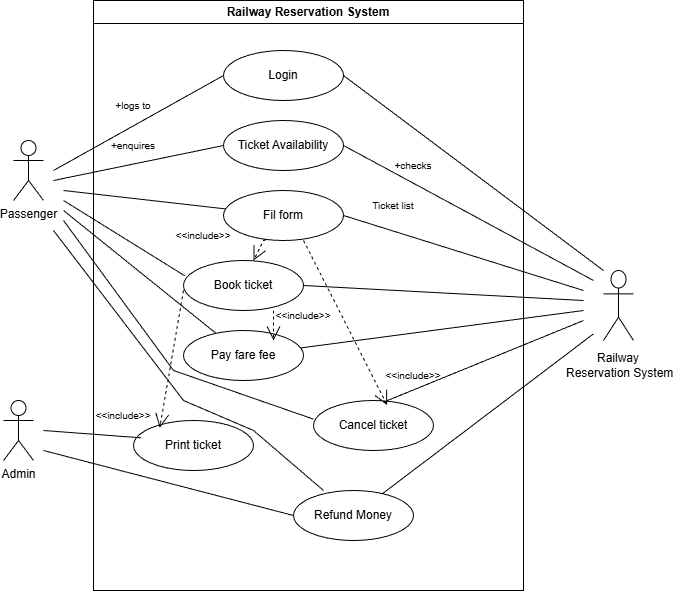

The diagram above was exported from draw.io. Its source (the exported page's mxGraphModel, read from the mxfile embedded in the PNG):
<mxGraphModel dx="772" dy="516" grid="1" gridSize="10" guides="1" tooltips="1" connect="1" arrows="1" fold="1" page="1" pageScale="1" pageWidth="690" pageHeight="980" math="0" shadow="0">
  <root>
    <mxCell id="0" />
    <mxCell id="1" parent="0" />
    <mxCell id="lbqdvzkDxiD6wSb8yv8G-1" parent="1" style="swimlane;whiteSpace=wrap;html=1;" value="Railway Reservation System" vertex="1">
      <mxGeometry height="590" width="430" x="110" y="10" as="geometry" />
    </mxCell>
    <mxCell id="lbqdvzkDxiD6wSb8yv8G-3" parent="lbqdvzkDxiD6wSb8yv8G-1" style="ellipse;whiteSpace=wrap;html=1;" value="Login" vertex="1">
      <mxGeometry height="50" width="120" x="130" y="50" as="geometry" />
    </mxCell>
    <mxCell id="lbqdvzkDxiD6wSb8yv8G-4" parent="lbqdvzkDxiD6wSb8yv8G-1" style="ellipse;whiteSpace=wrap;html=1;" value="Ticket Availability" vertex="1">
      <mxGeometry height="50" width="120" x="130" y="120" as="geometry" />
    </mxCell>
    <mxCell id="lbqdvzkDxiD6wSb8yv8G-5" parent="lbqdvzkDxiD6wSb8yv8G-1" style="ellipse;whiteSpace=wrap;html=1;" value="Fil form" vertex="1">
      <mxGeometry height="50" width="120" x="130" y="190" as="geometry" />
    </mxCell>
    <mxCell id="lbqdvzkDxiD6wSb8yv8G-6" parent="lbqdvzkDxiD6wSb8yv8G-1" style="ellipse;whiteSpace=wrap;html=1;" value="Book ticket" vertex="1">
      <mxGeometry height="50" width="120" x="90" y="260" as="geometry" />
    </mxCell>
    <mxCell id="lbqdvzkDxiD6wSb8yv8G-7" parent="lbqdvzkDxiD6wSb8yv8G-1" style="ellipse;whiteSpace=wrap;html=1;" value="Pay fare fee" vertex="1">
      <mxGeometry height="50" width="120" x="90" y="330" as="geometry" />
    </mxCell>
    <mxCell id="lbqdvzkDxiD6wSb8yv8G-8" parent="lbqdvzkDxiD6wSb8yv8G-1" style="ellipse;whiteSpace=wrap;html=1;" value="Print ticket" vertex="1">
      <mxGeometry height="50" width="120" x="40" y="420" as="geometry" />
    </mxCell>
    <mxCell id="lbqdvzkDxiD6wSb8yv8G-11" parent="lbqdvzkDxiD6wSb8yv8G-1" style="ellipse;whiteSpace=wrap;html=1;" value="Cancel ticket" vertex="1">
      <mxGeometry height="50" width="120" x="220" y="400" as="geometry" />
    </mxCell>
    <mxCell id="lbqdvzkDxiD6wSb8yv8G-12" parent="lbqdvzkDxiD6wSb8yv8G-1" style="ellipse;whiteSpace=wrap;html=1;" value="Refund Money" vertex="1">
      <mxGeometry height="50" width="120" x="200" y="490" as="geometry" />
    </mxCell>
    <mxCell id="lbqdvzkDxiD6wSb8yv8G-32" edge="1" parent="lbqdvzkDxiD6wSb8yv8G-1" style="endArrow=none;html=1;rounded=0;" target="lbqdvzkDxiD6wSb8yv8G-5" value="">
      <mxGeometry height="50" relative="1" width="50" as="geometry">
        <mxPoint x="-30" y="190" as="sourcePoint" />
        <mxPoint x="60" y="190" as="targetPoint" />
      </mxGeometry>
    </mxCell>
    <mxCell id="lbqdvzkDxiD6wSb8yv8G-38" edge="1" parent="lbqdvzkDxiD6wSb8yv8G-1" style="endArrow=none;html=1;rounded=0;entryX=1;entryY=0.5;entryDx=0;entryDy=0;" target="lbqdvzkDxiD6wSb8yv8G-4" value="">
      <mxGeometry height="50" relative="1" width="50" as="geometry">
        <mxPoint x="500" y="280" as="sourcePoint" />
        <mxPoint x="320" y="250" as="targetPoint" />
      </mxGeometry>
    </mxCell>
    <mxCell id="lbqdvzkDxiD6wSb8yv8G-39" edge="1" parent="lbqdvzkDxiD6wSb8yv8G-1" style="endArrow=none;html=1;rounded=0;entryX=1;entryY=0.5;entryDx=0;entryDy=0;" target="lbqdvzkDxiD6wSb8yv8G-5" value="">
      <mxGeometry height="50" relative="1" width="50" as="geometry">
        <mxPoint x="490" y="290" as="sourcePoint" />
        <mxPoint x="300" y="250" as="targetPoint" />
      </mxGeometry>
    </mxCell>
    <mxCell id="lbqdvzkDxiD6wSb8yv8G-40" edge="1" parent="lbqdvzkDxiD6wSb8yv8G-1" source="lbqdvzkDxiD6wSb8yv8G-6" style="endArrow=none;html=1;rounded=0;exitX=1;exitY=0.5;exitDx=0;exitDy=0;" value="">
      <mxGeometry height="50" relative="1" width="50" as="geometry">
        <mxPoint x="330" y="340" as="sourcePoint" />
        <mxPoint x="490" y="300" as="targetPoint" />
      </mxGeometry>
    </mxCell>
    <mxCell id="lbqdvzkDxiD6wSb8yv8G-41" edge="1" parent="lbqdvzkDxiD6wSb8yv8G-1" source="lbqdvzkDxiD6wSb8yv8G-7" style="endArrow=none;html=1;rounded=0;" value="">
      <mxGeometry height="50" relative="1" width="50" as="geometry">
        <mxPoint x="320" y="360" as="sourcePoint" />
        <mxPoint x="490" y="310" as="targetPoint" />
      </mxGeometry>
    </mxCell>
    <mxCell id="lbqdvzkDxiD6wSb8yv8G-43" edge="1" parent="lbqdvzkDxiD6wSb8yv8G-1" source="lbqdvzkDxiD6wSb8yv8G-12" style="endArrow=none;html=1;rounded=0;" value="">
      <mxGeometry height="50" relative="1" width="50" as="geometry">
        <mxPoint x="350" y="420" as="sourcePoint" />
        <mxPoint x="500" y="333.35" as="targetPoint" />
      </mxGeometry>
    </mxCell>
    <mxCell id="lbqdvzkDxiD6wSb8yv8G-51" edge="1" parent="lbqdvzkDxiD6wSb8yv8G-1" style="endArrow=open;endSize=12;dashed=1;html=1;rounded=0;entryX=0.219;entryY=0.147;entryDx=0;entryDy=0;entryPerimeter=0;" target="lbqdvzkDxiD6wSb8yv8G-8" value="">
      <mxGeometry relative="1" width="160" as="geometry">
        <mxPoint x="90" y="290" as="sourcePoint" />
        <mxPoint x="70" y="400" as="targetPoint" />
      </mxGeometry>
    </mxCell>
    <mxCell id="lbqdvzkDxiD6wSb8yv8G-52" parent="lbqdvzkDxiD6wSb8yv8G-1" style="text;html=1;whiteSpace=wrap;strokeColor=none;fillColor=none;align=center;verticalAlign=middle;rounded=0;" value="&lt;font style=&quot;font-size: 10px;&quot;&gt;&amp;lt;&amp;lt;include&amp;gt;&amp;gt;&lt;/font&gt;" vertex="1">
      <mxGeometry height="30" width="60" y="400" as="geometry" />
    </mxCell>
    <mxCell id="lbqdvzkDxiD6wSb8yv8G-55" edge="1" parent="lbqdvzkDxiD6wSb8yv8G-1" source="lbqdvzkDxiD6wSb8yv8G-5" style="endArrow=open;endSize=12;dashed=1;html=1;rounded=0;exitX=0.353;exitY=0.987;exitDx=0;exitDy=0;exitPerimeter=0;" value="">
      <mxGeometry relative="1" width="160" as="geometry">
        <Array as="points">
          <mxPoint x="170" y="240" />
        </Array>
        <mxPoint x="180" y="220" as="sourcePoint" />
        <mxPoint x="160" y="260" as="targetPoint" />
      </mxGeometry>
    </mxCell>
    <mxCell id="lbqdvzkDxiD6wSb8yv8G-60" edge="1" parent="lbqdvzkDxiD6wSb8yv8G-1" style="endArrow=open;endSize=12;dashed=1;html=1;rounded=0;entryX=0.614;entryY=0.093;entryDx=0;entryDy=0;entryPerimeter=0;" target="lbqdvzkDxiD6wSb8yv8G-11" value="">
      <mxGeometry relative="1" width="160" as="geometry">
        <mxPoint x="210" y="240" as="sourcePoint" />
        <mxPoint x="300" y="410" as="targetPoint" />
      </mxGeometry>
    </mxCell>
    <mxCell id="lbqdvzkDxiD6wSb8yv8G-61" parent="lbqdvzkDxiD6wSb8yv8G-1" style="text;html=1;whiteSpace=wrap;strokeColor=none;fillColor=none;align=center;verticalAlign=middle;rounded=0;" value="&lt;span style=&quot;font-size: 10px;&quot;&gt;&amp;lt;&amp;lt;include&amp;gt;&amp;gt;&lt;/span&gt;" vertex="1">
      <mxGeometry height="30" width="60" x="290" y="360" as="geometry" />
    </mxCell>
    <mxCell id="lbqdvzkDxiD6wSb8yv8G-64" edge="1" parent="lbqdvzkDxiD6wSb8yv8G-1" style="endArrow=open;endSize=12;dashed=1;html=1;rounded=0;" value="">
      <mxGeometry relative="1" width="160" as="geometry">
        <mxPoint x="180" y="310" as="sourcePoint" />
        <mxPoint x="180" y="340" as="targetPoint" />
      </mxGeometry>
    </mxCell>
    <mxCell id="lbqdvzkDxiD6wSb8yv8G-66" parent="lbqdvzkDxiD6wSb8yv8G-1" style="text;html=1;whiteSpace=wrap;strokeColor=none;fillColor=none;align=center;verticalAlign=middle;rounded=0;" value="&lt;font style=&quot;font-size: 10px;&quot;&gt;+logs to&lt;/font&gt;" vertex="1">
      <mxGeometry height="30" width="60" x="10" y="90" as="geometry" />
    </mxCell>
    <mxCell id="lbqdvzkDxiD6wSb8yv8G-13" parent="1" style="shape=umlActor;verticalLabelPosition=bottom;verticalAlign=top;html=1;outlineConnect=0;" value="Passenger" vertex="1">
      <mxGeometry height="60" width="30" x="30" y="150" as="geometry" />
    </mxCell>
    <mxCell id="lbqdvzkDxiD6wSb8yv8G-14" parent="1" style="shape=umlActor;verticalLabelPosition=bottom;verticalAlign=top;html=1;outlineConnect=0;" value="Admin" vertex="1">
      <mxGeometry height="60" width="30" x="20" y="410" as="geometry" />
    </mxCell>
    <mxCell id="lbqdvzkDxiD6wSb8yv8G-15" parent="1" style="shape=umlActor;verticalLabelPosition=bottom;verticalAlign=top;html=1;outlineConnect=0;" value="" vertex="1">
      <mxGeometry height="70" width="30" x="620" y="280" as="geometry" />
    </mxCell>
    <mxCell id="lbqdvzkDxiD6wSb8yv8G-30" edge="1" parent="1" style="endArrow=none;html=1;rounded=0;entryX=0;entryY=0.5;entryDx=0;entryDy=0;" target="lbqdvzkDxiD6wSb8yv8G-3" value="">
      <mxGeometry height="50" relative="1" width="50" as="geometry">
        <mxPoint x="70" y="180" as="sourcePoint" />
        <mxPoint x="120" y="130" as="targetPoint" />
      </mxGeometry>
    </mxCell>
    <mxCell id="lbqdvzkDxiD6wSb8yv8G-31" edge="1" parent="1" style="endArrow=none;html=1;rounded=0;entryX=0;entryY=0.5;entryDx=0;entryDy=0;" target="lbqdvzkDxiD6wSb8yv8G-4" value="">
      <mxGeometry height="50" relative="1" width="50" as="geometry">
        <mxPoint x="70" y="190" as="sourcePoint" />
        <mxPoint x="230" y="160" as="targetPoint" />
      </mxGeometry>
    </mxCell>
    <mxCell id="lbqdvzkDxiD6wSb8yv8G-33" edge="1" parent="1" style="endArrow=none;html=1;rounded=0;entryX=0.011;entryY=0.307;entryDx=0;entryDy=0;entryPerimeter=0;" target="lbqdvzkDxiD6wSb8yv8G-6" value="">
      <mxGeometry height="50" relative="1" width="50" as="geometry">
        <mxPoint x="80" y="210" as="sourcePoint" />
        <mxPoint x="190" y="280" as="targetPoint" />
      </mxGeometry>
    </mxCell>
    <mxCell id="lbqdvzkDxiD6wSb8yv8G-34" edge="1" parent="1" style="endArrow=none;html=1;rounded=0;" target="lbqdvzkDxiD6wSb8yv8G-7" value="">
      <mxGeometry height="50" relative="1" width="50" as="geometry">
        <mxPoint x="80" y="220" as="sourcePoint" />
        <mxPoint x="80" y="260" as="targetPoint" />
      </mxGeometry>
    </mxCell>
    <mxCell id="lbqdvzkDxiD6wSb8yv8G-35" edge="1" parent="1" style="endArrow=none;html=1;rounded=0;entryX=0;entryY=0.373;entryDx=0;entryDy=0;entryPerimeter=0;" target="lbqdvzkDxiD6wSb8yv8G-11" value="">
      <mxGeometry height="50" relative="1" width="50" as="geometry">
        <Array as="points">
          <mxPoint x="190" y="380" />
        </Array>
        <mxPoint x="80" y="230" as="sourcePoint" />
        <mxPoint x="220" y="420" as="targetPoint" />
      </mxGeometry>
    </mxCell>
    <mxCell id="lbqdvzkDxiD6wSb8yv8G-36" edge="1" parent="1" source="lbqdvzkDxiD6wSb8yv8G-12" style="endArrow=none;html=1;rounded=0;exitX=0.25;exitY=0;exitDx=0;exitDy=0;exitPerimeter=0;" value="">
      <mxGeometry height="50" relative="1" width="50" as="geometry">
        <Array as="points">
          <mxPoint x="270" y="440" />
          <mxPoint x="200" y="410" />
        </Array>
        <mxPoint x="210" y="420" as="sourcePoint" />
        <mxPoint x="70" y="240" as="targetPoint" />
      </mxGeometry>
    </mxCell>
    <mxCell id="lbqdvzkDxiD6wSb8yv8G-37" edge="1" parent="1" style="endArrow=none;html=1;rounded=0;entryX=1;entryY=0.5;entryDx=0;entryDy=0;" target="lbqdvzkDxiD6wSb8yv8G-3" value="">
      <mxGeometry height="50" relative="1" width="50" as="geometry">
        <Array as="points" />
        <mxPoint x="620" y="280" as="sourcePoint" />
        <mxPoint x="550" y="150" as="targetPoint" />
      </mxGeometry>
    </mxCell>
    <mxCell id="lbqdvzkDxiD6wSb8yv8G-42" edge="1" parent="1" source="lbqdvzkDxiD6wSb8yv8G-11" style="endArrow=none;html=1;rounded=0;exitX=0.589;exitY=0.027;exitDx=0;exitDy=0;exitPerimeter=0;" value="">
      <mxGeometry height="50" relative="1" width="50" as="geometry">
        <mxPoint x="550" y="380" as="sourcePoint" />
        <mxPoint x="600" y="330" as="targetPoint" />
      </mxGeometry>
    </mxCell>
    <mxCell id="lbqdvzkDxiD6wSb8yv8G-46" parent="1" style="text;html=1;whiteSpace=wrap;strokeColor=none;fillColor=none;align=center;verticalAlign=middle;rounded=0;" value="&lt;span style=&quot;text-wrap-mode: nowrap;&quot;&gt;Railway&lt;/span&gt;&lt;div&gt;&lt;span style=&quot;text-wrap-mode: nowrap;&quot;&gt;&amp;nbsp;Reservation System&lt;/span&gt;&lt;/div&gt;" vertex="1">
      <mxGeometry height="50" width="150" x="560" y="350" as="geometry" />
    </mxCell>
    <mxCell id="lbqdvzkDxiD6wSb8yv8G-48" edge="1" parent="1" style="endArrow=none;html=1;rounded=0;entryX=0;entryY=0.5;entryDx=0;entryDy=0;" target="lbqdvzkDxiD6wSb8yv8G-12" value="">
      <mxGeometry height="50" relative="1" width="50" as="geometry">
        <mxPoint x="60" y="460" as="sourcePoint" />
        <mxPoint x="300" y="530" as="targetPoint" />
      </mxGeometry>
    </mxCell>
    <mxCell id="lbqdvzkDxiD6wSb8yv8G-47" edge="1" parent="1" style="endArrow=none;html=1;rounded=0;entryX=0;entryY=0;entryDx=0;entryDy=0;" value="">
      <mxGeometry height="50" relative="1" width="50" as="geometry">
        <mxPoint x="60" y="440" as="sourcePoint" />
        <mxPoint x="157.57359312880715" y="447.3223304703363" as="targetPoint" />
      </mxGeometry>
    </mxCell>
    <mxCell id="lbqdvzkDxiD6wSb8yv8G-59" parent="1" style="text;html=1;whiteSpace=wrap;strokeColor=none;fillColor=none;align=center;verticalAlign=middle;rounded=0;" value="&lt;span style=&quot;font-size: 10px;&quot;&gt;&amp;lt;&amp;lt;include&amp;gt;&amp;gt;&lt;/span&gt;" vertex="1">
      <mxGeometry height="30" width="60" x="190" y="230" as="geometry" />
    </mxCell>
    <mxCell id="lbqdvzkDxiD6wSb8yv8G-65" parent="1" style="text;html=1;whiteSpace=wrap;strokeColor=none;fillColor=none;align=center;verticalAlign=middle;rounded=0;" value="&lt;span style=&quot;font-size: 10px;&quot;&gt;&amp;lt;&amp;lt;include&amp;gt;&amp;gt;&lt;/span&gt;" vertex="1">
      <mxGeometry height="30" width="60" x="290" y="310" as="geometry" />
    </mxCell>
    <mxCell id="lbqdvzkDxiD6wSb8yv8G-67" parent="1" style="text;html=1;whiteSpace=wrap;strokeColor=none;fillColor=none;align=center;verticalAlign=middle;rounded=0;" value="&lt;font style=&quot;font-size: 10px;&quot;&gt;+&lt;font style=&quot;&quot;&gt;enquires&lt;/font&gt;&lt;/font&gt;" vertex="1">
      <mxGeometry height="30" width="60" x="120" y="140" as="geometry" />
    </mxCell>
    <mxCell id="lbqdvzkDxiD6wSb8yv8G-68" parent="1" style="text;html=1;whiteSpace=wrap;strokeColor=none;fillColor=none;align=center;verticalAlign=middle;rounded=0;" value="&lt;font style=&quot;font-size: 10px;&quot;&gt;+checks&lt;/font&gt;" vertex="1">
      <mxGeometry height="30" width="60" x="400" y="160" as="geometry" />
    </mxCell>
    <mxCell id="lbqdvzkDxiD6wSb8yv8G-69" parent="1" style="text;html=1;whiteSpace=wrap;strokeColor=none;fillColor=none;align=center;verticalAlign=middle;rounded=0;" value="&lt;font style=&quot;font-size: 10px;&quot;&gt;Ticket list&lt;/font&gt;" vertex="1">
      <mxGeometry height="30" width="60" x="380" y="200" as="geometry" />
    </mxCell>
  </root>
</mxGraphModel>